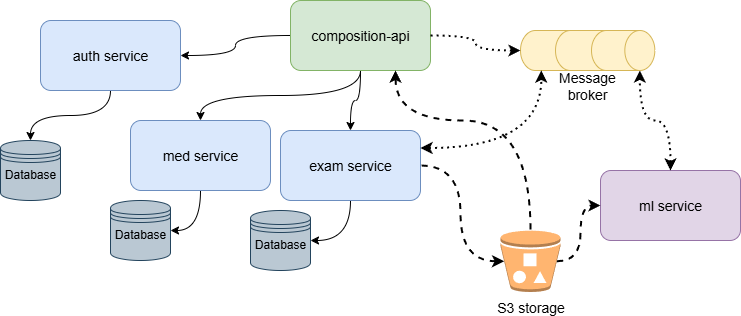

The diagram above was exported from draw.io. Its source (the exported page's mxGraphModel, read from the mxfile embedded in the PNG):
<mxGraphModel dx="1378" dy="772" grid="1" gridSize="10" guides="1" tooltips="1" connect="1" arrows="1" fold="1" page="1" pageScale="1" pageWidth="827" pageHeight="1169" math="0" shadow="0">
  <root>
    <mxCell id="0" />
    <mxCell id="1" parent="0" />
    <mxCell id="22GdI2Yvy2ueKPu6FiHA-7" style="edgeStyle=orthogonalEdgeStyle;rounded=0;orthogonalLoop=1;jettySize=auto;html=1;exitX=0.5;exitY=1;exitDx=0;exitDy=0;entryX=0.5;entryY=0;entryDx=0;entryDy=0;curved=1;" parent="1" source="22GdI2Yvy2ueKPu6FiHA-1" target="22GdI2Yvy2ueKPu6FiHA-3" edge="1">
      <mxGeometry relative="1" as="geometry" />
    </mxCell>
    <mxCell id="22GdI2Yvy2ueKPu6FiHA-8" style="edgeStyle=orthogonalEdgeStyle;rounded=0;orthogonalLoop=1;jettySize=auto;html=1;exitX=0.5;exitY=1;exitDx=0;exitDy=0;entryX=0.5;entryY=0;entryDx=0;entryDy=0;curved=1;" parent="1" source="22GdI2Yvy2ueKPu6FiHA-1" target="22GdI2Yvy2ueKPu6FiHA-4" edge="1">
      <mxGeometry relative="1" as="geometry" />
    </mxCell>
    <mxCell id="22GdI2Yvy2ueKPu6FiHA-33" style="edgeStyle=orthogonalEdgeStyle;shape=connector;curved=1;rounded=0;orthogonalLoop=1;jettySize=auto;html=1;exitX=0;exitY=0.5;exitDx=0;exitDy=0;entryX=1;entryY=0.5;entryDx=0;entryDy=0;strokeColor=default;align=center;verticalAlign=middle;fontFamily=Helvetica;fontSize=11;fontColor=default;labelBackgroundColor=default;endArrow=classic;" parent="1" source="22GdI2Yvy2ueKPu6FiHA-1" target="22GdI2Yvy2ueKPu6FiHA-2" edge="1">
      <mxGeometry relative="1" as="geometry" />
    </mxCell>
    <mxCell id="22GdI2Yvy2ueKPu6FiHA-1" value="&lt;font style=&quot;font-size: 14px;&quot;&gt;composition-api&lt;/font&gt;" style="rounded=1;whiteSpace=wrap;html=1;fillColor=#d5e8d4;strokeColor=#82b366;" parent="1" vertex="1">
      <mxGeometry x="330" y="120" width="140" height="70" as="geometry" />
    </mxCell>
    <mxCell id="22GdI2Yvy2ueKPu6FiHA-34" style="edgeStyle=orthogonalEdgeStyle;shape=connector;curved=1;rounded=0;orthogonalLoop=1;jettySize=auto;html=1;exitX=0.5;exitY=1;exitDx=0;exitDy=0;entryX=0.5;entryY=0;entryDx=0;entryDy=0;strokeColor=default;align=center;verticalAlign=middle;fontFamily=Helvetica;fontSize=11;fontColor=default;labelBackgroundColor=default;endArrow=classic;" parent="1" source="22GdI2Yvy2ueKPu6FiHA-2" target="22GdI2Yvy2ueKPu6FiHA-12" edge="1">
      <mxGeometry relative="1" as="geometry" />
    </mxCell>
    <mxCell id="22GdI2Yvy2ueKPu6FiHA-2" value="&lt;font style=&quot;font-size: 14px;&quot;&gt;auth&amp;nbsp;&lt;/font&gt;&lt;span style=&quot;font-size: 14px;&quot;&gt;service&lt;/span&gt;" style="rounded=1;whiteSpace=wrap;html=1;fillColor=#dae8fc;strokeColor=#6c8ebf;" parent="1" vertex="1">
      <mxGeometry x="80" y="140" width="140" height="70" as="geometry" />
    </mxCell>
    <mxCell id="22GdI2Yvy2ueKPu6FiHA-43" style="edgeStyle=orthogonalEdgeStyle;shape=connector;curved=1;rounded=0;orthogonalLoop=1;jettySize=auto;html=1;exitX=0.5;exitY=1;exitDx=0;exitDy=0;entryX=1;entryY=0.5;entryDx=0;entryDy=0;strokeColor=default;align=center;verticalAlign=middle;fontFamily=Helvetica;fontSize=11;fontColor=default;labelBackgroundColor=default;endArrow=classic;" parent="1" source="22GdI2Yvy2ueKPu6FiHA-3" target="22GdI2Yvy2ueKPu6FiHA-24" edge="1">
      <mxGeometry relative="1" as="geometry" />
    </mxCell>
    <mxCell id="22GdI2Yvy2ueKPu6FiHA-3" value="&lt;font style=&quot;font-size: 14px;&quot;&gt;med&amp;nbsp;service&lt;/font&gt;" style="rounded=1;whiteSpace=wrap;html=1;fillColor=#dae8fc;strokeColor=#6c8ebf;" parent="1" vertex="1">
      <mxGeometry x="170" y="240" width="140" height="70" as="geometry" />
    </mxCell>
    <mxCell id="22GdI2Yvy2ueKPu6FiHA-44" style="edgeStyle=orthogonalEdgeStyle;shape=connector;curved=1;rounded=0;orthogonalLoop=1;jettySize=auto;html=1;exitX=0.5;exitY=1;exitDx=0;exitDy=0;entryX=1;entryY=0.5;entryDx=0;entryDy=0;strokeColor=default;align=center;verticalAlign=middle;fontFamily=Helvetica;fontSize=11;fontColor=default;labelBackgroundColor=default;endArrow=classic;" parent="1" source="22GdI2Yvy2ueKPu6FiHA-4" target="22GdI2Yvy2ueKPu6FiHA-42" edge="1">
      <mxGeometry relative="1" as="geometry" />
    </mxCell>
    <mxCell id="22GdI2Yvy2ueKPu6FiHA-4" value="&lt;font style=&quot;font-size: 14px;&quot;&gt;exam service&lt;/font&gt;" style="rounded=1;whiteSpace=wrap;html=1;fillColor=#dae8fc;strokeColor=#6c8ebf;" parent="1" vertex="1">
      <mxGeometry x="320" y="250" width="140" height="70" as="geometry" />
    </mxCell>
    <mxCell id="22GdI2Yvy2ueKPu6FiHA-9" value="&lt;font style=&quot;font-size: 14px;&quot;&gt;ml service&lt;/font&gt;" style="rounded=1;whiteSpace=wrap;html=1;fillColor=#e1d5e7;strokeColor=#9673a6;" parent="1" vertex="1">
      <mxGeometry x="640" y="290" width="140" height="70" as="geometry" />
    </mxCell>
    <mxCell id="22GdI2Yvy2ueKPu6FiHA-12" value="&lt;span&gt;&lt;font style=&quot;font-size: 12px;&quot;&gt;Database&lt;/font&gt;&lt;/span&gt;&lt;div&gt;&lt;span&gt;&lt;br&gt;&lt;/span&gt;&lt;/div&gt;" style="shape=datastore;whiteSpace=wrap;html=1;fontFamily=Helvetica;fontSize=11;labelBackgroundColor=none;fillColor=#bac8d3;strokeColor=#23445d;fontColor=default;" parent="1" vertex="1">
      <mxGeometry x="40" y="260" width="60" height="60" as="geometry" />
    </mxCell>
    <mxCell id="22GdI2Yvy2ueKPu6FiHA-39" style="edgeStyle=orthogonalEdgeStyle;shape=connector;curved=1;rounded=0;orthogonalLoop=1;jettySize=auto;html=1;exitX=0.06;exitY=0.5;exitDx=0;exitDy=0;exitPerimeter=0;entryX=1;entryY=0.5;entryDx=0;entryDy=0;strokeColor=default;align=center;verticalAlign=middle;fontFamily=Helvetica;fontSize=11;fontColor=default;labelBackgroundColor=default;endArrow=none;startFill=1;startArrow=classic;dashed=1;strokeWidth=2;" parent="1" source="22GdI2Yvy2ueKPu6FiHA-20" target="22GdI2Yvy2ueKPu6FiHA-4" edge="1">
      <mxGeometry relative="1" as="geometry" />
    </mxCell>
    <mxCell id="22GdI2Yvy2ueKPu6FiHA-40" style="edgeStyle=orthogonalEdgeStyle;shape=connector;curved=1;rounded=0;orthogonalLoop=1;jettySize=auto;html=1;exitX=0.94;exitY=0.5;exitDx=0;exitDy=0;exitPerimeter=0;entryX=0;entryY=0.5;entryDx=0;entryDy=0;strokeColor=default;align=center;verticalAlign=middle;fontFamily=Helvetica;fontSize=11;fontColor=default;labelBackgroundColor=default;endArrow=classic;dashed=1;strokeWidth=2;" parent="1" source="22GdI2Yvy2ueKPu6FiHA-20" target="22GdI2Yvy2ueKPu6FiHA-9" edge="1">
      <mxGeometry relative="1" as="geometry" />
    </mxCell>
    <mxCell id="22GdI2Yvy2ueKPu6FiHA-20" value="&lt;font style=&quot;font-size: 14px;&quot;&gt;S3 storage&lt;/font&gt;" style="outlineConnect=0;dashed=0;verticalLabelPosition=bottom;verticalAlign=top;align=center;html=1;shape=mxgraph.aws3.bucket_with_objects;fillColor=#FFB570;fontFamily=Helvetica;fontSize=11;labelBackgroundColor=default;strokeColor=#d79b00;" parent="1" vertex="1">
      <mxGeometry x="540" y="350" width="60" height="61.5" as="geometry" />
    </mxCell>
    <mxCell id="22GdI2Yvy2ueKPu6FiHA-22" value="" style="group" parent="1" connectable="0" vertex="1">
      <mxGeometry x="560.0049999999999" y="149.995" width="134.33000000000004" height="70.005" as="geometry" />
    </mxCell>
    <mxCell id="22GdI2Yvy2ueKPu6FiHA-15" value="" style="group" parent="22GdI2Yvy2ueKPu6FiHA-22" connectable="0" vertex="1">
      <mxGeometry width="134.33000000000004" height="40" as="geometry" />
    </mxCell>
    <mxCell id="22GdI2Yvy2ueKPu6FiHA-14" value="" style="shape=cylinder3;whiteSpace=wrap;html=1;boundedLbl=1;backgroundOutline=1;size=15;lid=0;fontFamily=Helvetica;fontSize=11;labelBackgroundColor=default;aspect=fixed;rotation=90;fillColor=#fff2cc;strokeColor=#d6b656;" parent="22GdI2Yvy2ueKPu6FiHA-15" vertex="1">
      <mxGeometry x="6.665000000000077" y="-6.664999999999964" width="40" height="53.33" as="geometry" />
    </mxCell>
    <mxCell id="22GdI2Yvy2ueKPu6FiHA-13" value="" style="shape=cylinder3;whiteSpace=wrap;html=1;boundedLbl=1;backgroundOutline=1;size=15;lid=0;fontFamily=Helvetica;fontSize=11;labelBackgroundColor=default;aspect=fixed;rotation=90;fillColor=#fff2cc;strokeColor=#d6b656;" parent="22GdI2Yvy2ueKPu6FiHA-15" vertex="1">
      <mxGeometry x="41.66500000000008" y="-6.664999999999964" width="40" height="53.33" as="geometry" />
    </mxCell>
    <mxCell id="22GdI2Yvy2ueKPu6FiHA-11" value="" style="shape=cylinder3;whiteSpace=wrap;html=1;boundedLbl=1;backgroundOutline=1;size=15;fontFamily=Helvetica;fontSize=11;labelBackgroundColor=default;rotation=90;fillColor=#fff2cc;strokeColor=#d6b656;" parent="22GdI2Yvy2ueKPu6FiHA-15" vertex="1">
      <mxGeometry x="82.66500000000008" y="-11.664999999999964" width="40" height="63.33" as="geometry" />
    </mxCell>
    <mxCell id="22GdI2Yvy2ueKPu6FiHA-21" value="&lt;font style=&quot;font-size: 14px;&quot;&gt;Message broker&lt;/font&gt;" style="text;html=1;align=center;verticalAlign=middle;whiteSpace=wrap;rounded=0;fontFamily=Helvetica;fontSize=11;fontColor=default;labelBackgroundColor=none;" parent="22GdI2Yvy2ueKPu6FiHA-22" vertex="1">
      <mxGeometry x="37.16500000000008" y="40.004999999999995" width="60" height="30" as="geometry" />
    </mxCell>
    <mxCell id="22GdI2Yvy2ueKPu6FiHA-24" value="&lt;span&gt;&lt;font style=&quot;font-size: 12px;&quot;&gt;Database&lt;/font&gt;&lt;/span&gt;&lt;div&gt;&lt;span&gt;&lt;br&gt;&lt;/span&gt;&lt;/div&gt;" style="shape=datastore;whiteSpace=wrap;html=1;fontFamily=Helvetica;fontSize=11;labelBackgroundColor=none;fillColor=#bac8d3;strokeColor=#23445d;fontColor=default;" parent="1" vertex="1">
      <mxGeometry x="150" y="320" width="60" height="60" as="geometry" />
    </mxCell>
    <mxCell id="22GdI2Yvy2ueKPu6FiHA-26" style="edgeStyle=orthogonalEdgeStyle;shape=connector;curved=1;rounded=0;orthogonalLoop=1;jettySize=auto;html=1;exitX=1;exitY=0.5;exitDx=0;exitDy=0;entryX=0.5;entryY=1;entryDx=0;entryDy=0;entryPerimeter=0;strokeColor=default;align=center;verticalAlign=middle;fontFamily=Helvetica;fontSize=11;fontColor=default;labelBackgroundColor=default;endArrow=classic;dashed=1;dashPattern=1 2;strokeWidth=2;" parent="1" source="22GdI2Yvy2ueKPu6FiHA-1" target="22GdI2Yvy2ueKPu6FiHA-14" edge="1">
      <mxGeometry relative="1" as="geometry" />
    </mxCell>
    <mxCell id="22GdI2Yvy2ueKPu6FiHA-37" style="edgeStyle=orthogonalEdgeStyle;shape=connector;curved=1;rounded=0;orthogonalLoop=1;jettySize=auto;html=1;exitX=0.75;exitY=1;exitDx=0;exitDy=0;entryX=0.5;entryY=0;entryDx=0;entryDy=0;entryPerimeter=0;strokeColor=default;align=center;verticalAlign=middle;fontFamily=Helvetica;fontSize=11;fontColor=default;labelBackgroundColor=default;endArrow=none;dashed=1;startArrow=classic;startFill=1;strokeWidth=2;" parent="1" source="22GdI2Yvy2ueKPu6FiHA-1" target="22GdI2Yvy2ueKPu6FiHA-20" edge="1">
      <mxGeometry relative="1" as="geometry">
        <Array as="points">
          <mxPoint x="435" y="240" />
          <mxPoint x="570" y="240" />
        </Array>
      </mxGeometry>
    </mxCell>
    <mxCell id="22GdI2Yvy2ueKPu6FiHA-42" value="&lt;span&gt;&lt;font style=&quot;font-size: 12px;&quot;&gt;Database&lt;/font&gt;&lt;/span&gt;&lt;div&gt;&lt;span&gt;&lt;br&gt;&lt;/span&gt;&lt;/div&gt;" style="shape=datastore;whiteSpace=wrap;html=1;fontFamily=Helvetica;fontSize=11;labelBackgroundColor=none;fillColor=#bac8d3;strokeColor=#23445d;fontColor=default;" parent="1" vertex="1">
      <mxGeometry x="290" y="330" width="60" height="60" as="geometry" />
    </mxCell>
    <mxCell id="22GdI2Yvy2ueKPu6FiHA-46" style="edgeStyle=orthogonalEdgeStyle;shape=connector;curved=1;rounded=0;orthogonalLoop=1;jettySize=auto;html=1;exitX=0.5;exitY=0;exitDx=0;exitDy=0;entryX=1;entryY=0;entryDx=0;entryDy=15;entryPerimeter=0;strokeColor=default;align=center;verticalAlign=middle;fontFamily=Helvetica;fontSize=11;fontColor=default;labelBackgroundColor=default;endArrow=classic;startArrow=classic;startFill=1;dashed=1;dashPattern=1 2;strokeWidth=2;" parent="1" source="22GdI2Yvy2ueKPu6FiHA-9" target="22GdI2Yvy2ueKPu6FiHA-11" edge="1">
      <mxGeometry relative="1" as="geometry" />
    </mxCell>
    <mxCell id="22GdI2Yvy2ueKPu6FiHA-47" style="edgeStyle=orthogonalEdgeStyle;shape=connector;curved=1;rounded=0;orthogonalLoop=1;jettySize=auto;html=1;exitX=1;exitY=0.25;exitDx=0;exitDy=0;entryX=1;entryY=0;entryDx=0;entryDy=32.4975;entryPerimeter=0;strokeColor=default;align=center;verticalAlign=middle;fontFamily=Helvetica;fontSize=11;fontColor=default;labelBackgroundColor=default;endArrow=classic;dashed=1;dashPattern=1 2;strokeWidth=2;startArrow=classic;startFill=1;" parent="1" source="22GdI2Yvy2ueKPu6FiHA-4" target="22GdI2Yvy2ueKPu6FiHA-14" edge="1">
      <mxGeometry relative="1" as="geometry" />
    </mxCell>
  </root>
</mxGraphModel>